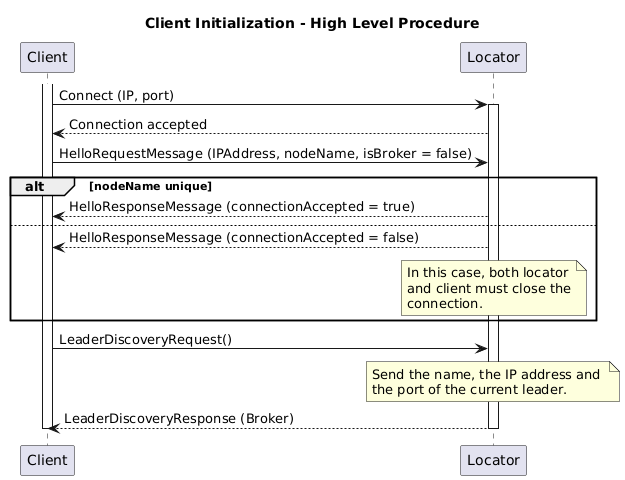

The diagram above was rendered by PlantUML. Its source (embedded in the PNG):
@startuml
title Client Initialization - High Level Procedure

participant Client as C
participant Locator as L

activate C
C -> L: Connect (IP, port)
activate L
L --> C: Connection accepted

C -> L: HelloRequestMessage (IPAddress, nodeName, isBroker = false)
alt nodeName unique
L --> C: HelloResponseMessage (connectionAccepted = true)
else 
L --> C: HelloResponseMessage (connectionAccepted = false)
note over L
In this case, both locator
and client must close the
connection.
end note
end
C -> L: LeaderDiscoveryRequest()
note over L
Send the name, the IP address and 
the port of the current leader.
end note
L --> C: LeaderDiscoveryResponse (Broker)
deactivate L
deactivate C
@enduml